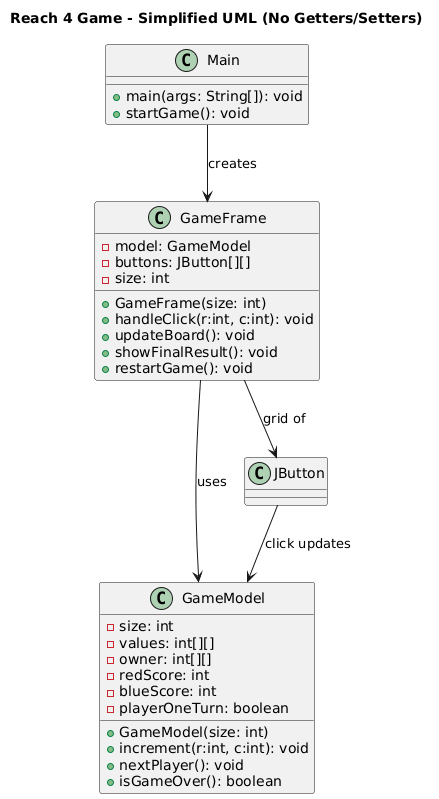

The diagram above was rendered by PlantUML. Its source (embedded in the PNG):
@startuml
title Reach 4 Game - Simplified UML (No Getters/Setters)

class Main {
    + main(args: String[]): void
    + startGame(): void
}

class GameFrame {
    - model: GameModel
    - buttons: JButton[][]
    - size: int

    + GameFrame(size: int)
    + handleClick(r:int, c:int): void
    + updateBoard(): void
    + showFinalResult(): void
    + restartGame(): void
}

class GameModel {
    - size: int
    - values: int[][]
    - owner: int[][]
    - redScore: int
    - blueScore: int
    - playerOneTurn: boolean

    + GameModel(size: int)
    + increment(r:int, c:int): void
    + nextPlayer(): void
    + isGameOver(): boolean
}

Main --> GameFrame : creates
GameFrame --> GameModel : uses
GameFrame --> JButton : grid of
JButton --> GameModel : click updates
@enduml